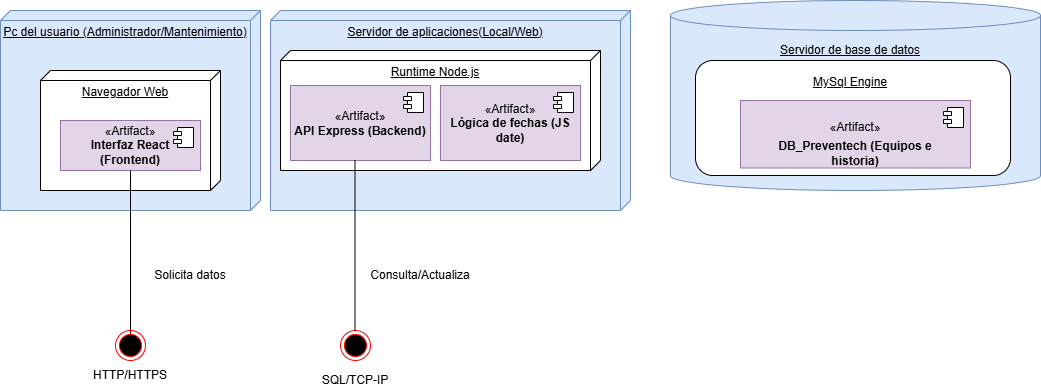

The diagram above was exported from draw.io. Its source (the exported page's mxGraphModel, read from the mxfile embedded in the PNG):
<mxGraphModel dx="1090" dy="581" grid="1" gridSize="10" guides="1" tooltips="1" connect="1" arrows="1" fold="1" page="1" pageScale="1" pageWidth="827" pageHeight="1169" math="0" shadow="0">
  <root>
    <mxCell id="0" />
    <mxCell id="1" parent="0" />
    <mxCell id="pXnN2RW-Fo6GmtKefnqH-1" parent="1" style="verticalAlign=top;align=center;spacingTop=8;spacingLeft=2;spacingRight=12;shape=cube;size=10;direction=south;fontStyle=4;html=1;whiteSpace=wrap;fillColor=#dae8fc;strokeColor=#6c8ebf;" value="Pc del usuario (Administrador/Mantenimiento)" vertex="1">
      <mxGeometry height="200" width="260" x="10" y="90" as="geometry" />
    </mxCell>
    <mxCell id="pXnN2RW-Fo6GmtKefnqH-4" parent="1" style="shape=cylinder3;whiteSpace=wrap;html=1;boundedLbl=1;backgroundOutline=1;size=15;fillColor=#dae8fc;strokeColor=#6c8ebf;" value="" vertex="1">
      <mxGeometry height="190" width="370" x="680" y="80" as="geometry" />
    </mxCell>
    <mxCell id="pXnN2RW-Fo6GmtKefnqH-5" parent="1" style="verticalAlign=top;align=center;spacingTop=8;spacingLeft=2;spacingRight=12;shape=cube;size=10;direction=south;fontStyle=4;html=1;whiteSpace=wrap;" value="Navegador Web" vertex="1">
      <mxGeometry height="120" width="180" x="50" y="150" as="geometry" />
    </mxCell>
    <mxCell id="pXnN2RW-Fo6GmtKefnqH-27" parent="1" style="html=1;dropTarget=0;whiteSpace=wrap;fillColor=#e1d5e7;strokeColor=#9673a6;" value="«Artifact»&lt;br&gt;&lt;b&gt;Interfaz React (Frontend)&lt;/b&gt;" vertex="1">
      <mxGeometry height="50" width="140" x="70" y="200" as="geometry" />
    </mxCell>
    <mxCell id="pXnN2RW-Fo6GmtKefnqH-28" parent="pXnN2RW-Fo6GmtKefnqH-27" style="shape=module;jettyWidth=8;jettyHeight=4;" value="" vertex="1">
      <mxGeometry height="20" relative="1" width="20" x="1" as="geometry">
        <mxPoint x="-27" y="7" as="offset" />
      </mxGeometry>
    </mxCell>
    <mxCell id="pXnN2RW-Fo6GmtKefnqH-29" edge="1" parent="1" style="endArrow=none;html=1;rounded=0;entryX=0.5;entryY=1;entryDx=0;entryDy=0;" target="pXnN2RW-Fo6GmtKefnqH-27" value="">
      <mxGeometry height="50" relative="1" width="50" as="geometry">
        <mxPoint x="140" y="420" as="sourcePoint" />
        <mxPoint x="440" y="200" as="targetPoint" />
      </mxGeometry>
    </mxCell>
    <mxCell id="pXnN2RW-Fo6GmtKefnqH-30" parent="1" style="text;html=1;whiteSpace=wrap;strokeColor=none;fillColor=none;align=center;verticalAlign=middle;rounded=0;" value="Solicita datos" vertex="1">
      <mxGeometry height="30" width="100" x="150" y="340" as="geometry" />
    </mxCell>
    <mxCell id="pXnN2RW-Fo6GmtKefnqH-31" parent="1" style="text;html=1;whiteSpace=wrap;strokeColor=none;fillColor=none;align=center;verticalAlign=middle;rounded=0;" value="HTTP/HTTPS" vertex="1">
      <mxGeometry height="30" width="90" x="95" y="440" as="geometry" />
    </mxCell>
    <mxCell id="pXnN2RW-Fo6GmtKefnqH-32" parent="1" style="verticalAlign=top;align=center;spacingTop=8;spacingLeft=2;spacingRight=12;shape=cube;size=10;direction=south;fontStyle=4;html=1;whiteSpace=wrap;fillColor=#dae8fc;strokeColor=#6c8ebf;" value="Servidor de aplicaciones(Local/Web)&lt;div&gt;&lt;br&gt;&lt;/div&gt;&lt;div&gt;&lt;br&gt;&lt;/div&gt;" vertex="1">
      <mxGeometry height="200" width="360" x="280" y="90" as="geometry" />
    </mxCell>
    <mxCell id="pXnN2RW-Fo6GmtKefnqH-35" parent="1" style="verticalAlign=top;align=center;spacingTop=8;spacingLeft=2;spacingRight=12;shape=cube;size=10;direction=south;fontStyle=4;html=1;whiteSpace=wrap;" value="Runtime Node.js" vertex="1">
      <mxGeometry height="120" width="320" x="290" y="130" as="geometry" />
    </mxCell>
    <mxCell id="pXnN2RW-Fo6GmtKefnqH-36" parent="1" style="html=1;dropTarget=0;whiteSpace=wrap;fillColor=#e1d5e7;strokeColor=#9673a6;" value="«Artifact»&lt;br&gt;&lt;b&gt;API Express (Backend)&lt;/b&gt;" vertex="1">
      <mxGeometry height="75" width="140" x="300" y="165" as="geometry" />
    </mxCell>
    <mxCell id="pXnN2RW-Fo6GmtKefnqH-37" parent="pXnN2RW-Fo6GmtKefnqH-36" style="shape=module;jettyWidth=8;jettyHeight=4;" value="" vertex="1">
      <mxGeometry height="20" relative="1" width="20" x="1" as="geometry">
        <mxPoint x="-27" y="7" as="offset" />
      </mxGeometry>
    </mxCell>
    <mxCell id="pXnN2RW-Fo6GmtKefnqH-38" parent="1" style="html=1;dropTarget=0;whiteSpace=wrap;fillColor=#e1d5e7;strokeColor=#9673a6;" value="«Artifact»&lt;br&gt;&lt;b&gt;Lógica de fechas (JS date)&lt;/b&gt;" vertex="1">
      <mxGeometry height="75" width="140" x="450" y="165" as="geometry" />
    </mxCell>
    <mxCell id="pXnN2RW-Fo6GmtKefnqH-39" parent="pXnN2RW-Fo6GmtKefnqH-38" style="shape=module;jettyWidth=8;jettyHeight=4;" value="" vertex="1">
      <mxGeometry height="20" relative="1" width="20" x="1" as="geometry">
        <mxPoint x="-27" y="7" as="offset" />
      </mxGeometry>
    </mxCell>
    <mxCell id="pXnN2RW-Fo6GmtKefnqH-40" parent="1" style="ellipse;html=1;shape=endState;fillColor=#000000;strokeColor=#ff0000;" value="" vertex="1">
      <mxGeometry height="30" width="30" x="125" y="410" as="geometry" />
    </mxCell>
    <mxCell id="pXnN2RW-Fo6GmtKefnqH-42" parent="1" style="ellipse;html=1;shape=endState;fillColor=#000000;strokeColor=#ff0000;" value="" vertex="1">
      <mxGeometry height="30" width="30" x="350" y="410" as="geometry" />
    </mxCell>
    <mxCell id="pXnN2RW-Fo6GmtKefnqH-43" edge="1" parent="1" style="endArrow=none;html=1;rounded=0;entryX=0.5;entryY=1;entryDx=0;entryDy=0;" value="">
      <mxGeometry height="50" relative="1" width="50" as="geometry">
        <mxPoint x="364.5" y="410" as="sourcePoint" />
        <mxPoint x="364.5" y="240" as="targetPoint" />
      </mxGeometry>
    </mxCell>
    <mxCell id="pXnN2RW-Fo6GmtKefnqH-44" parent="1" style="text;html=1;whiteSpace=wrap;strokeColor=none;fillColor=none;align=center;verticalAlign=middle;rounded=0;" value="Consulta/Actualiza" vertex="1">
      <mxGeometry height="30" width="80" x="390" y="340" as="geometry" />
    </mxCell>
    <mxCell id="pXnN2RW-Fo6GmtKefnqH-45" parent="1" style="text;html=1;whiteSpace=wrap;strokeColor=none;fillColor=none;align=center;verticalAlign=middle;rounded=0;" value="SQL/TCP-IP" vertex="1">
      <mxGeometry height="20" width="100" x="315" y="450" as="geometry" />
    </mxCell>
    <mxCell id="pXnN2RW-Fo6GmtKefnqH-46" parent="1" style="text;html=1;whiteSpace=wrap;align=center;verticalAlign=middle;rounded=0;" value="&lt;u&gt;Servidor de base de datos&lt;/u&gt;" vertex="1">
      <mxGeometry height="20" width="230" x="745" y="120" as="geometry" />
    </mxCell>
    <mxCell id="pXnN2RW-Fo6GmtKefnqH-47" parent="1" style="rounded=1;whiteSpace=wrap;html=1;" value="" vertex="1">
      <mxGeometry height="115" width="315" x="705" y="140" as="geometry" />
    </mxCell>
    <mxCell id="pXnN2RW-Fo6GmtKefnqH-48" parent="1" style="text;html=1;whiteSpace=wrap;strokeColor=none;fillColor=none;align=center;verticalAlign=middle;rounded=0;" value="&lt;u&gt;MySql Engine&lt;/u&gt;&lt;div&gt;&lt;br&gt;&lt;/div&gt;" vertex="1">
      <mxGeometry height="37.5" width="167.5" x="776.25" y="150" as="geometry" />
    </mxCell>
    <mxCell id="pXnN2RW-Fo6GmtKefnqH-53" parent="1" style="html=1;dropTarget=0;whiteSpace=wrap;fillColor=#e1d5e7;strokeColor=#9673a6;" value="«Artifact»&lt;div&gt;&lt;br/&gt;&lt;/div&gt;" vertex="1">
      <mxGeometry height="67.5" width="230" x="750" y="180" as="geometry" />
    </mxCell>
    <mxCell id="pXnN2RW-Fo6GmtKefnqH-54" parent="pXnN2RW-Fo6GmtKefnqH-53" style="shape=module;jettyWidth=8;jettyHeight=4;" value="" vertex="1">
      <mxGeometry height="20" relative="1" width="20" x="1" as="geometry">
        <mxPoint x="-27" y="7" as="offset" />
      </mxGeometry>
    </mxCell>
    <mxCell id="pXnN2RW-Fo6GmtKefnqH-55" parent="1" style="text;html=1;whiteSpace=wrap;strokeColor=none;fillColor=none;align=center;verticalAlign=middle;rounded=0;" value="&lt;b style=&quot;color: light-dark(rgb(0, 0, 0), rgb(237, 237, 237));&quot;&gt;DB_Preventech (Equipos e historia)&lt;/b&gt;" vertex="1">
      <mxGeometry height="30" width="190" x="770" y="217.5" as="geometry" />
    </mxCell>
  </root>
</mxGraphModel>